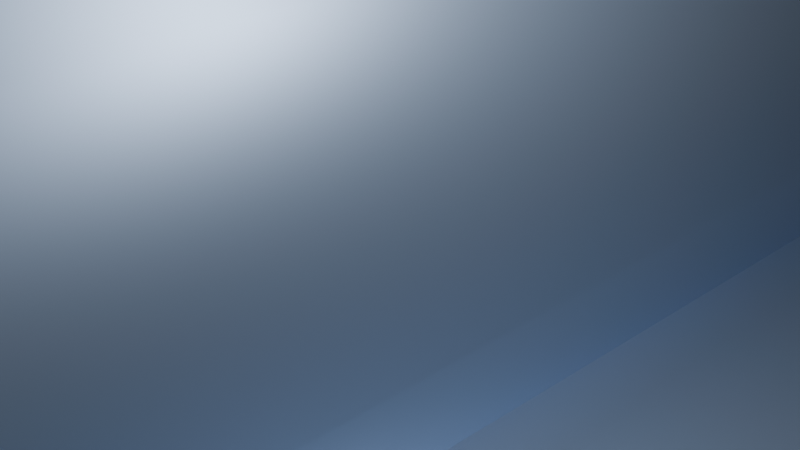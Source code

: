 # Source: mig21.blend  (saved by Blender 4.3.34; exported with 4.5.12 LTS)
import bpy
from mathutils import Matrix  # noqa: F401  (used for matrix-valued properties, if any)

bpy.ops.wm.read_factory_settings(use_empty=True)
scene = bpy.context.scene
scene.name = 'Scene'

# ---- collections
col_collection = bpy.data.collections.new('Collection'); scene.collection.children.link(col_collection)

# ---- materials (node trees are filled in below, after node groups)
mat_tan_004 = bpy.data.materials.new('tan.004')
mat_tan_004.use_transparent_shadow = False
mat_dark_gray_005 = bpy.data.materials.new('dark_gray.005')
mat_dark_gray_005.use_transparent_shadow = False
mat_black_005 = bpy.data.materials.new('black.005')
mat_black_005.use_transparent_shadow = False
mat_glass_005 = bpy.data.materials.new('glass.005')
mat_glass_005.use_transparent_shadow = False
mat_red_003 = bpy.data.materials.new('red.003')
mat_red_003.use_transparent_shadow = False

# ---- node groups
ng_auto_smooth = bpy.data.node_groups.new('Auto Smooth', 'GeometryNodeTree')
_s = ng_auto_smooth.interface.new_socket(name='Geometry', in_out='OUTPUT', socket_type='NodeSocketGeometry')
_s = ng_auto_smooth.interface.new_socket(name='Geometry', in_out='INPUT', socket_type='NodeSocketGeometry')
_s = ng_auto_smooth.interface.new_socket(name='Angle', in_out='INPUT', socket_type='NodeSocketFloat')
_s.subtype = 'ANGLE'
_s.min_value = 0.0
_s.max_value = 3.142
ng_auto_smooth.is_modifier = True
_N = ng_auto_smooth.nodes; _L = ng_auto_smooth.links
n0 = _N.new('NodeGroupOutput'); n0.name = 'Group Output'; n0.location = (480, -100)
n1 = _N.new('NodeGroupInput'); n1.name = 'Group Input'; n1.location = (-420, -300)
n2 = _N.new('NodeGroupInput'); n2.name = 'Group Input.001'; n2.location = (-60, -100)
n3 = _N.new('GeometryNodeSetShadeSmooth'); n3.name = 'Set Shade Smooth'; n3.location = (120, -100)
n3.domain = 'EDGE'
n4 = _N.new('GeometryNodeSetShadeSmooth'); n4.name = 'Set Shade Smooth.001'; n4.location = (300, -100)
n5 = _N.new('GeometryNodeInputMeshEdgeAngle'); n5.name = 'Edge Angle'; n5.location = (-420, -220)
n6 = _N.new('GeometryNodeInputEdgeSmooth'); n6.name = 'Is Edge Smooth'; n6.location = (-60, -160)
n7 = _N.new('GeometryNodeInputShadeSmooth'); n7.name = 'Is Face Smooth'; n7.location = (-240, -340)
n8 = _N.new('FunctionNodeBooleanMath'); n8.name = 'Boolean Math'; n8.location = (-60, -220)
n9 = _N.new('FunctionNodeCompare'); n9.name = 'Compare'; n9.location = (-240, -180)
n9.operation = 'LESS_EQUAL'
_L.new(n5.outputs[0], n9.inputs[0])
_L.new(n4.outputs[0], n0.inputs[0])
_L.new(n1.outputs[1], n9.inputs[1])
_L.new(n9.outputs[0], n8.inputs[0])
_L.new(n7.outputs[0], n8.inputs[1])
_L.new(n2.outputs[0], n3.inputs[0])
_L.new(n6.outputs[0], n3.inputs[1])
_L.new(n3.outputs[0], n4.inputs[0])
_L.new(n8.outputs[0], n3.inputs[2])
n0.is_active_output = True

# ---- material node trees
mat_tan_004.use_nodes = True; mat_tan_004.node_tree.nodes.clear()
_N = mat_tan_004.node_tree.nodes; _L = mat_tan_004.node_tree.links
n0 = _N.new('ShaderNodeBsdfPrincipled'); n0.name = 'Principled BSDF'; n0.location = (10, 300)
n0.distribution = 'GGX'
n0.subsurface_method = 'RANDOM_WALK_SKIN'
n0.inputs[0].default_value = (0.5659, 0.7207, 0.9857, 1.0)
n0.inputs[1].default_value = 0.8
n0.inputs[3].default_value = 1.45
n0.inputs[27].default_value = (0.0, 0.0, 0.0, 1.0)
n0.inputs[28].default_value = 1.0
n1 = _N.new('ShaderNodeOutputMaterial'); n1.name = 'Material Output'; n1.location = (300, 300)
_L.new(n0.outputs[0], n1.inputs[0])
n1.is_active_output = True
mat_dark_gray_005.use_nodes = True; mat_dark_gray_005.node_tree.nodes.clear()
_N = mat_dark_gray_005.node_tree.nodes; _L = mat_dark_gray_005.node_tree.links
n0 = _N.new('ShaderNodeBsdfPrincipled'); n0.name = 'Principled BSDF'; n0.location = (10, 300)
n0.distribution = 'GGX'
n0.subsurface_method = 'RANDOM_WALK_SKIN'
n0.inputs[0].default_value = (0.1237, 0.1237, 0.1237, 1.0)
n0.inputs[3].default_value = 1.45
n0.inputs[27].default_value = (0.0, 0.0, 0.0, 1.0)
n0.inputs[28].default_value = 1.0
n1 = _N.new('ShaderNodeOutputMaterial'); n1.name = 'Material Output'; n1.location = (300, 300)
_L.new(n0.outputs[0], n1.inputs[0])
n1.is_active_output = True
mat_black_005.use_nodes = True; mat_black_005.node_tree.nodes.clear()
_N = mat_black_005.node_tree.nodes; _L = mat_black_005.node_tree.links
n0 = _N.new('ShaderNodeBsdfPrincipled'); n0.name = 'Principled BSDF'; n0.location = (10, 300)
n0.distribution = 'GGX'
n0.subsurface_method = 'RANDOM_WALK_SKIN'
n0.inputs[0].default_value = (0.01002, 0.01002, 0.01002, 1.0)
n0.inputs[3].default_value = 1.45
n0.inputs[27].default_value = (0.0, 0.0, 0.0, 1.0)
n0.inputs[28].default_value = 1.0
n1 = _N.new('ShaderNodeOutputMaterial'); n1.name = 'Material Output'; n1.location = (300, 300)
_L.new(n0.outputs[0], n1.inputs[0])
n1.is_active_output = True
mat_glass_005.use_nodes = True; mat_glass_005.node_tree.nodes.clear()
_N = mat_glass_005.node_tree.nodes; _L = mat_glass_005.node_tree.links
n0 = _N.new('ShaderNodeBsdfPrincipled'); n0.name = 'Principled BSDF'; n0.location = (10, 300)
n0.distribution = 'GGX'
n0.subsurface_method = 'RANDOM_WALK_SKIN'
n0.inputs[0].default_value = (0.009595, 0.03104, 0.1149, 1.0)
n0.inputs[3].default_value = 1.45
n0.inputs[27].default_value = (0.0, 0.0, 0.0, 1.0)
n0.inputs[28].default_value = 1.0
n1 = _N.new('ShaderNodeOutputMaterial'); n1.name = 'Material Output'; n1.location = (300, 300)
_L.new(n0.outputs[0], n1.inputs[0])
n1.is_active_output = True
mat_red_003.use_nodes = True; mat_red_003.node_tree.nodes.clear()
_N = mat_red_003.node_tree.nodes; _L = mat_red_003.node_tree.links
n0 = _N.new('ShaderNodeBsdfPrincipled'); n0.name = 'Principled BSDF'; n0.location = (10, 300)
n0.distribution = 'GGX'
n0.subsurface_method = 'RANDOM_WALK_SKIN'
n0.inputs[0].default_value = (0.1329, 0.008604, 0.003396, 1.0)
n0.inputs[3].default_value = 1.45
n0.inputs[27].default_value = (0.0, 0.0, 0.0, 1.0)
n0.inputs[28].default_value = 1.0
n1 = _N.new('ShaderNodeOutputMaterial'); n1.name = 'Material Output'; n1.location = (300, 300)
_L.new(n0.outputs[0], n1.inputs[0])
n1.is_active_output = True

# ---- world
world_world = bpy.data.worlds.new('World'); scene.world = world_world
world_world.use_nodes = True; world_world.node_tree.nodes.clear()
_N = world_world.node_tree.nodes; _L = world_world.node_tree.links
n0 = _N.new('ShaderNodeOutputWorld'); n0.name = 'World Output'; n0.location = (300, 300)
n1 = _N.new('ShaderNodeBackground'); n1.name = 'Background'; n1.location = (10, 300)
n1.inputs[0].default_value = (0.05088, 0.05088, 0.05088, 1.0)
_L.new(n1.outputs[0], n0.inputs[0])
n0.is_active_output = True
world_world.color = (0.05088, 0.05088, 0.05088)
world_world.sun_shadow_jitter_overblur = 0.0

# ---- cameras
cam_camera = bpy.data.cameras.new('Camera')
cam_camera.clip_end = 100.0
cam_camera.ortho_scale = 7.314

# ---- lights
light_light = bpy.data.lights.new('Light', 'POINT')
light_light.energy = 1000.0
light_light.shadow_soft_size = 0.1

# ---- meshes
me_circle_007 = bpy.data.meshes.new('Circle.007')
me_circle_007.from_pydata([(-6.393e-05, -59.04, 0.1524), (1.565, -59.03, -0.2115), (3.398, -58.99, -1.716), (4.087, -58.94, -3.985), (3.398, -58.89, -6.254), (1.565, -58.85, -7.758), (-6.394e-05, -58.84, -8.122), (1.357, -59.02, -0.714), (1.975, -47.62, -8.569), (2.946, -58.99, -2.018), (4.29, -47.62, -6.607), (3.543, -58.94, -3.985), (2.946, -58.89, -5.952), (5.159, -47.62, -3.648), (1.357, -58.86, -7.256), (4.29, -47.62, -0.6894), (1.975, -47.62, 1.272), (-6.443e-05, -47.62, 1.747), (-6.394e-05, -58.86, -7.571), (1.121, -56.1, -1.268), (2.441, -56.1, -2.351), (2.937, -56.1, -3.985), (2.441, -56.1, -5.619), (1.121, -56.1, -6.702), (-6.406e-05, -56.1, -6.964), (3.074, -33.66, 1.459), (4.481, -33.59, 0.2979), (5.389, -33.59, -3.102), (4.481, -33.59, -6.502), (2.063, -33.59, -8.757), (3.413, -23.38, 1.932), (4.635, -23.38, 0.7384), (5.574, -23.38, -2.873), (4.635, -23.38, -6.483), (2.134, -23.38, -8.877), (2.811, -4.383, 3.416), (4.922, -4.383, 0.9686), (5.919, -4.383, -2.724), (4.922, -4.383, -6.416), (2.266, -4.383, -8.864), (2.203, 15.07, 3.765), (4.975, 15.07, 1.141), (5.982, 15.07, -2.613), (4.975, 15.07, -6.366), (2.29, 15.07, -8.854), (2.142, 32.38, 2.697), (4.652, 32.38, 0.3861), (5.595, 32.38, -3.1), (4.652, 32.38, -6.586), (2.142, 32.38, -8.897), (-6.792e-05, 32.38, -9.456), (2.084, 46.95, 1.609), (4.527, 46.95, -0.4011), (5.444, 46.95, -3.434), (4.527, 46.95, -6.466), (2.084, 46.95, -8.477), (-6.856e-05, 46.95, -8.963), (-6.92e-05, 61.52, 0.8071), (1.648, 61.52, 0.4152), (3.579, 61.52, -1.205), (4.304, 61.52, -3.645), (3.579, 61.52, -6.092), (1.648, 61.52, -7.712), (1.026, 61.81, 0.1946), (2.714, 61.81, -0.9289), (3.735, 61.81, -2.927), (3.497, 61.81, -5.169), (2.082, 61.81, -6.897), (0.4865, 61.81, -7.619), (-0.7245, 32.4, 6.758), (-1.565, -59.03, -0.2115), (-3.398, -58.99, -1.716), (-4.087, -58.94, -3.985), (-3.398, -58.89, -6.254), (-1.565, -58.85, -7.758), (-6.393e-05, -59.03, -0.3986), (-1.357, -59.02, -0.714), (-6.443e-05, -47.62, -9.043), (-1.975, -47.62, -8.569), (-2.946, -58.99, -2.018), (-4.29, -47.62, -6.607), (-3.543, -58.94, -3.985), (-2.946, -58.89, -5.952), (-5.159, -47.62, -3.648), (-1.357, -58.86, -7.256), (-4.29, -47.62, -0.6894), (-1.975, -47.62, 1.272), (-6.406e-05, -56.1, -1.006), (-1.121, -56.1, -1.268), (-2.441, -56.1, -2.351), (-2.937, -56.1, -3.985), (-2.441, -56.1, -5.619), (-1.121, -56.1, -6.702), (-6.368e-05, -64.32, -4.117), (-3.074, -33.66, 1.459), (-4.481, -33.59, 0.2979), (-5.389, -33.59, -3.102), (-4.481, -33.59, -6.502), (-2.063, -33.59, -8.757), (-6.504e-05, -33.59, -9.302), (-3.413, -23.38, 1.932), (-4.635, -23.38, 0.7384), (-5.575, -23.38, -2.873), (-4.635, -23.38, -6.483), (-2.134, -23.38, -8.877), (-6.549e-05, -23.38, -9.456), (-3.126, -14.68, 2.628), (-2.811, -4.383, 3.416), (-4.922, -4.383, 0.9686), (-5.919, -4.383, -2.724), (-4.922, -4.383, -6.416), (-2.266, -4.383, -8.864), (-6.632e-05, -4.383, -9.456), (-2.203, 15.07, 3.765), (-4.975, 15.07, 1.141), (-5.983, 15.07, -2.613), (-4.975, 15.07, -6.366), (-2.29, 15.07, -8.854), (-6.717e-05, 15.07, -9.456), (-2.142, 32.38, 2.697), (-4.653, 32.38, 0.3861), (-5.595, 32.38, -3.1), (-4.653, 32.38, -6.586), (-2.142, 32.38, -8.897), (-2.084, 46.95, 1.609), (-4.527, 46.95, -0.4011), (-5.444, 46.95, -3.434), (-4.527, 46.95, -6.466), (-2.084, 46.95, -8.477), (-1.648, 61.52, 0.4152), (-3.579, 61.52, -1.205), (-4.304, 61.52, -3.645), (-3.579, 61.52, -6.092), (-1.648, 61.52, -7.712), (-6.92e-05, 61.52, -8.104), (-6.921e-05, 61.71, 0.557), (-1.026, 61.81, 0.1946), (-2.714, 61.81, -0.9289), (-3.735, 61.81, -2.927), (-3.498, 61.81, -5.169), (-2.082, 61.81, -6.897), (0.0009854, 32.39, 7.102), (1.026, 59.73, 0.1946), (2.714, 59.73, -0.9288), (3.735, 59.73, -2.927), (3.497, 59.73, -5.168), (2.082, 59.73, -6.897), (0.4865, 59.73, -7.619), (-6.938e-05, 60.4, 0.4384), (-1.026, 59.73, 0.1946), (-2.714, 59.73, -0.9288), (-3.735, 59.73, -2.927), (-3.498, 59.73, -5.168), (-2.082, 59.73, -6.897), (0.6859, 62.82, -1.011), (1.842, 62.82, -1.785), (2.544, 62.82, -3.155), (2.382, 62.82, -4.688), (1.405, 62.82, -5.878), (-0.3254, 62.82, -6.371), (-6.91e-05, 62.82, -0.7462), (-0.686, 62.82, -1.011), (-1.842, 62.82, -1.785), (-2.544, 62.82, -3.155), (-2.382, 62.82, -4.688), (-1.405, 62.82, -5.878), (2.848, 62.82, -3.098), (2.069, 62.82, -1.574), (0.371, 62.82, -6.677), (1.588, 62.82, -6.126), (0.7822, 62.82, -0.7176), (2.667, 62.82, -4.808), (-0.7823, 62.82, -0.7176), (-6.922e-05, 61.82, -0.2195), (-2.848, 62.82, -3.098), (-2.07, 62.82, -1.574), (-1.588, 62.82, -6.126), (-2.667, 62.82, -4.808), (0.6859, 60.19, -1.011), (1.842, 60.19, -1.785), (2.544, 60.19, -3.155), (2.382, 60.19, -4.688), (1.405, 60.19, -5.878), (-0.3254, 60.19, -6.371), (-6.925e-05, 61.03, -0.8479), (-0.686, 60.19, -1.011), (-1.842, 60.19, -1.785), (-2.544, 60.19, -3.155), (-2.382, 60.19, -4.688), (-1.405, 60.19, -5.878), (-6.54e-05, -34.06, 6.78), (1.151, -33.98, 6.589), (2.213, -33.78, 5.958), (2.808, -33.45, 4.616), (3.091, -33.14, 2.346), (3.37, -32.04, 1.552), (3.53, -28.51, 1.806), (-6.586e-05, -23.41, 7.658), (1.165, -23.41, 7.34), (2.236, -23.41, 6.582), (2.977, -23.41, 5.206), (3.312, -23.41, 2.742), (-6.598e-05, -13.68, 7.314), (1.213, -13.72, 7.022), (2.191, -13.79, 6.314), (2.867, -13.91, 5.19), (3.126, -14.68, 2.628), (-6.476e-05, -41.49, 2.38), (0.7736, -41.39, 2.129), (-0.7737, -41.39, 2.129), (1.831, -37.63, 2.44), (1.919, -37.63, 2.046), (1.039, -37.63, 4.362), (-2.212, -41.23, 1.665), (-5.264, -41.24, -3.4), (-6.471e-05, -41.24, -9.161), (-4.377, -41.24, -6.56), (0.0001328, -4.211, 6.343), (2.526, -4.209, 4.839), (1.062, -4.211, 6.114), (-6.536e-05, -34.9, 6.439), (0.8089, -34.86, 6.26), (1.479, -34.77, 5.867), (1.922, -34.69, 5.48), (2.601, -34.43, 4.311), (2.872, -34.21, 2.682), (3.362, -32.04, 2.415), (3.525, -28.51, 2.589), (-7.866e-05, -20.13, 7.55), (1.363, -20.21, 7.253), (2.412, -20.33, 6.469), (3.218, -20.57, 5.176), (-7.028e-05, -32.04, 7.171), (1.179, -32.04, 6.878), (2.254, -32.04, 6.194), (2.923, -32.04, 4.937), (-6.803e-05, -28.51, 7.608), (1.222, -28.51, 7.287), (2.328, -28.51, 6.54), (3.016, -28.51, 5.226), (0.6468, -40.57, 2.66), (0.9033, -39.87, 2.754), (-0.0001257, -40.39, 2.907), (0.5106, -40.37, 2.901), (-6.537e-05, -34.6, 6.613), (0.8407, -34.55, 6.423), (1.398, -37.63, 4.086), (-8.699e-05, -40.67, 2.75), (2.131, -34.31, 5.444), (1.664, -34.43, 5.94), (2.657, -34.08, 4.383), (2.976, -33.81, 2.354), (1.179, -37.63, 4.283), (1.973, -4.21, 5.613), (4.377, -41.24, -6.56), (1.93, 15.06, 4.557), (1.496, 15.06, 5.244), (0.7983, 15.06, 5.66), (0.7446, 32.4, 6.758), (1.366, 32.39, 2.943), (-1.151, -33.98, 6.589), (-2.214, -33.78, 5.958), (-2.808, -33.45, 4.616), (-3.091, -33.14, 2.346), (-3.37, -32.04, 1.552), (-3.53, -28.51, 1.806), (-1.165, -23.41, 7.34), (-2.237, -23.41, 6.582), (-2.977, -23.41, 5.206), (-3.312, -23.41, 2.742), (-1.213, -13.72, 7.022), (-2.191, -13.79, 6.314), (-2.867, -13.91, 5.19), (4.377, -41.24, -0.2402), (-1.919, -37.63, 2.046), (-1.039, -37.63, 4.362), (-2.015, -41.24, -8.654), (-4.377, -41.24, -0.2402), (2.212, -41.23, 1.665), (5.264, -41.24, -3.4), (-2.526, -4.209, 4.839), (-1.062, -4.211, 6.114), (-0.809, -34.86, 6.26), (-1.473, -34.77, 5.872), (-1.922, -34.69, 5.48), (-2.601, -34.43, 4.311), (-2.872, -34.21, 2.682), (-3.362, -32.04, 2.415), (-3.525, -28.51, 2.589), (-1.363, -20.21, 7.253), (-2.412, -20.33, 6.469), (-3.218, -20.57, 5.176), (2.015, -41.24, -8.654), (-1.179, -32.04, 6.878), (-2.254, -32.04, 6.194), (-2.923, -32.04, 4.937), (-1.223, -28.51, 7.287), (-2.328, -28.51, 6.54), (-3.017, -28.51, 5.226), (-0.6469, -40.57, 2.66), (-0.9033, -39.87, 2.754), (-0.5107, -40.37, 2.901), (-0.8408, -34.55, 6.423), (-9.533e-05, -37.63, 4.685), (-1.39, -37.63, 4.085), (-2.131, -34.31, 5.444), (-1.664, -34.43, 5.94), (-2.658, -34.08, 4.383), (-2.976, -33.81, 2.354), (-1.179, -37.63, 4.283), (-1.973, -4.21, 5.613), (0.001656, 15.06, 5.843), (-1.93, 15.06, 4.557), (-1.496, 15.06, 5.244), (-0.7985, 15.06, 5.66), (-1.366, 32.39, 2.943), (0.6243, 50.76, 15.34), (-0.6237, 50.76, 15.35), (-0.001798, 59.36, 1.077), (-0.001797, 73.67, 18.96), (-0.001796, 50.28, 15.34), (0.7535, 59.66, 15.34), (1.166, 46.98, 1.887), (-0.7565, 59.67, 15.34), (-1.168, 46.98, 1.887), (0.5668, 59.64, 19.58), (-0.5704, 59.64, 19.58), (-0.001796, 59.32, 19.58), (0.5864, 63.58, 19.58), (-0.59, 63.58, 19.58), (-0.6247, 75.54, 19.58), (0.6211, 75.54, 19.58), (-0.4617, 73.22, 20.17), (-0.001797, 76.08, 19.58), (0.4581, 73.22, 20.17), (-0.001797, 73.61, 20.17), (-0.2436, 70.11, 20.54), (-0.001797, 63.77, 20.54), (0.24, 70.11, 20.54), (-0.2436, 63.91, 20.54), (0.24, 63.91, 20.54), (-0.3571, 65.58, 20.54), (0.3535, 65.58, 20.54), (-0.001797, 70.32, 20.54), (1.69, -37.63, 3.383), (-1.832, -37.63, 2.44), (-1.69, -37.63, 3.383), (1.293, -56.1, -7.109), (3.381, -56.1, -3.985), (-6.408e-05, -56.1, -7.41), (2.811, -56.1, -5.863), (1.293, -56.1, -0.8607), (2.811, -56.1, -2.106), (-1.293, -56.1, -7.109), (-3.381, -56.1, -3.985), (-2.811, -56.1, -5.863), (-1.293, -56.1, -0.8607), (-6.408e-05, -56.1, -0.5595), (-2.811, -56.1, -2.106), (-1.239, -60.96, -3.334), (-6.378e-05, -60.96, -5.48), (-1.431, -60.96, -4.05), (1.239, -60.96, -3.334), (-1.239, -60.96, -4.765), (1.43, -60.96, -4.05), (1.239, -60.96, -4.765), (-0.7153, -60.96, -2.811), (0.7152, -60.96, -2.811), (-0.7153, -60.96, -5.288), (-6.403e-05, -60.96, -2.619), (0.7152, -60.96, -5.288), (18.43, 59.57, -3.312), (18.43, 71.63, -3.309), (18.43, 58.95, -2.869), (18.43, 72.33, -2.869), (18.43, 62.63, -3.439), (18.43, 59.57, -2.427), (18.43, 71.63, -2.43), (18.43, 62.63, -2.3), (17.7, 59.57, -3.312), (17.7, 71.63, -3.309), (17.7, 58.95, -2.869), (17.7, 72.33, -2.869), (17.7, 62.63, -3.439), (17.7, 59.57, -2.427), (17.7, 71.63, -2.43), (17.7, 62.63, -2.3), (17.7, 62.78, -3.265), (17.7, 71.59, -2.869), (17.7, 62.38, -2.869), (17.7, 67.01, -3.322), (17.7, 62.78, -2.473), (17.7, 67.01, -2.416), (4.067, 40.45, -3.526), (4.067, 61.55, -2.869), (4.067, 39.27, -2.869), (4.067, 50.2, -3.688), (4.067, 40.45, -2.213), (4.067, 50.2, -2.051), (-18.41, 59.57, -3.312), (-18.41, 71.63, -3.309), (-18.41, 58.95, -2.869), (-18.41, 72.33, -2.869), (-18.41, 62.63, -3.439), (-18.41, 59.57, -2.427), (-18.41, 71.63, -2.43), (-18.41, 62.63, -2.3), (-17.68, 59.57, -3.312), (-17.68, 71.63, -3.309), (-17.68, 58.95, -2.869), (-17.68, 72.33, -2.869), (-17.68, 62.63, -3.439), (-17.68, 59.57, -2.427), (-17.68, 71.63, -2.43), (-17.68, 62.63, -2.3), (-17.68, 62.78, -3.265), (-17.68, 71.59, -2.869), (-17.68, 62.38, -2.869), (-17.68, 67.01, -3.322), (-17.68, 62.78, -2.473), (-17.68, 67.01, -2.416), (-4.048, 40.45, -3.526), (-4.048, 61.55, -2.869), (-4.048, 39.27, -2.869), (-4.048, 50.2, -3.688), (-4.048, 40.45, -2.213), (-4.048, 50.2, -2.051), (0.2144, -26.41, -6.219), (0.2144, -9.165, -3.978), (0.2144, 30.65, -5.462), (0.2144, -26.39, -4.198), (0.2144, -9.188, -6.578), (0.2144, -29.9, -5.194), (35.0, 24.66, -6.175), (35.01, 30.65, -5.901), (35.01, 24.32, -5.882), (35.0, 26.37, -6.263), (35.01, 24.67, -5.592), (35.01, 26.38, -5.514), (35.8, 26.02, -6.102), (35.99, 30.57, -5.906), (35.99, 25.94, -5.893), (35.85, 27.61, -6.166), (35.81, 26.02, -5.683), (35.86, 27.62, -5.626), (0.2144, 9.329, -6.06), (35.89, 29.09, -6.036), (0.2144, 9.326, -4.102), (35.01, 28.52, -5.642), (35.89, 29.09, -5.742), (35.0, 28.51, -6.082), (0.2456, -26.41, -6.219), (0.2456, -9.165, -3.978), (0.2456, 30.65, -5.462), (0.2456, -26.39, -4.198), (0.2456, -9.188, -6.578), (0.2456, -29.9, -5.194), (-34.54, 24.66, -6.175), (-34.55, 30.65, -5.901), (-34.55, 24.32, -5.882), (-34.54, 26.37, -6.263), (-34.55, 24.67, -5.592), (-34.55, 26.38, -5.514), (-35.34, 26.02, -6.102), (-35.53, 30.57, -5.906), (-35.53, 25.94, -5.893), (-35.39, 27.61, -6.166), (-35.35, 26.02, -5.683), (-35.4, 27.62, -5.626), (0.2456, 9.329, -6.06), (-35.43, 29.09, -6.036), (0.2456, 9.326, -4.102), (-34.55, 28.52, -5.642), (-35.43, 29.09, -5.742), (-34.54, 28.51, -6.082), (27.61, 14.35, -5.713), (27.46, 25.09, -5.82), (27.11, 13.71, -5.702), (27.11, 25.82, -5.823), (27.76, 17.52, -5.747), (26.61, 14.35, -5.703), (26.76, 25.09, -5.812), (26.46, 17.52, -5.733), (27.42, 10.93, -8.477), (27.26, 21.66, -8.475), (27.06, 10.28, -8.286), (27.06, 22.39, -8.286), (27.52, 14.09, -8.478), (26.7, 10.93, -8.466), (26.81, 21.66, -8.468), (26.6, 14.09, -8.464), (20.57, 7.4, -5.542), (20.4, 18.14, -5.648), (20.01, 6.757, -5.53), (20.01, 18.86, -5.652), (20.73, 10.57, -5.575), (19.45, 7.4, -5.532), (19.62, 18.14, -5.641), (19.29, 10.57, -5.562), (20.36, 3.973, -8.412), (20.24, 14.71, -8.41), (19.96, 3.329, -8.221), (19.96, 15.44, -8.221), (20.48, 7.139, -8.413), (19.56, 3.973, -8.401), (19.69, 14.71, -8.403), (19.45, 7.139, -8.4), (-27.61, 14.35, -5.713), (-27.46, 25.09, -5.82), (-27.11, 13.71, -5.702), (-27.11, 25.82, -5.823), (-27.76, 17.52, -5.747), (-26.61, 14.35, -5.703), (-26.76, 25.09, -5.812), (-26.46, 17.52, -5.733), (-27.42, 10.93, -8.477), (-27.26, 21.66, -8.475), (-27.06, 10.28, -8.286), (-27.06, 22.39, -8.286), (-27.52, 14.09, -8.478), (-26.7, 10.93, -8.466), (-26.81, 21.66, -8.468), (-26.6, 14.09, -8.464), (-20.57, 7.4, -5.542), (-20.4, 18.14, -5.648), (-20.01, 6.757, -5.53), (-20.01, 18.86, -5.652), (-20.73, 10.57, -5.575), (-19.45, 7.4, -5.532), (-19.62, 18.14, -5.641), (-19.29, 10.57, -5.562), (-20.36, 3.973, -8.412), (-20.24, 14.71, -8.41), (-19.96, 3.329, -8.221), (-19.96, 15.44, -8.221), (-20.48, 7.139, -8.413), (-19.56, 3.973, -8.401), (-19.69, 14.71, -8.403), (-19.45, 7.139, -8.4)], [], [(3, 2, 9, 11), (4, 3, 11, 12), (5, 4, 12, 14), (1, 0, 75, 7), (6, 5, 14, 18), (2, 1, 7, 9), (3, 4, 10, 13), (2, 3, 13, 15), (1, 2, 15, 16), (5, 6, 77, 8), (0, 1, 16, 17), (4, 5, 8, 10), (350, 348, 21, 22), (347, 350, 22, 23), (351, 357, 87, 19), (349, 347, 23, 24), (352, 351, 19, 20), (348, 352, 20, 21), (23, 22, 365, 370), (19, 87, 369, 367), (24, 23, 370, 360), (20, 19, 367, 362), (21, 20, 362, 364), (22, 21, 364, 365), (279, 254, 28, 27), (273, 279, 27, 26), (278, 25, 211), (292, 215, 99, 29), (254, 292, 29, 28), (27, 28, 33, 32), (195, 25, 26), (28, 29, 34, 33), (29, 99, 105, 34), (26, 27, 32, 31), (34, 105, 112, 39), (30, 31, 36, 35, 206), (31, 32, 37, 36), (32, 33, 38, 37), (33, 34, 39, 38), (80, 216, 276, 78), (36, 37, 42, 41), (37, 38, 43, 42), (38, 39, 44, 43), (39, 112, 118, 44), (35, 36, 41, 40), (42, 43, 48, 47), (43, 44, 49, 48), (45, 259, 40), (44, 118, 50, 49), (40, 41, 46, 45), (41, 42, 47, 46), (48, 49, 55, 54), (58, 57, 318), (49, 50, 56, 55), (45, 46, 52, 51), (46, 47, 53, 52), (47, 48, 54, 53), (259, 45, 51, 322), (55, 56, 134, 62), (51, 52, 59, 58), (52, 53, 60, 59), (53, 54, 61, 60), (54, 55, 62, 61), (59, 60, 65, 64), (60, 61, 66, 65), (61, 62, 67, 66), (57, 58, 63, 135), (62, 134, 68, 67), (58, 59, 64, 63), (72, 81, 79, 71), (73, 82, 81, 72), (74, 84, 82, 73), (70, 76, 75, 0), (6, 18, 84, 74), (71, 79, 76, 70), (72, 83, 80, 73), (71, 85, 83, 72), (70, 86, 85, 71), (74, 78, 77, 6), (0, 17, 86, 70), (73, 80, 78, 74), (355, 91, 90, 354), (353, 92, 91, 355), (356, 88, 87, 357), (349, 24, 92, 353), (358, 89, 88, 356), (354, 90, 89, 358), (92, 368, 363, 91), (88, 366, 369, 87), (24, 360, 368, 92), (89, 359, 366, 88), (90, 361, 359, 89), (91, 363, 361, 90), (214, 96, 97, 216), (277, 95, 96, 214), (213, 274, 94), (276, 98, 99, 215), (216, 97, 98, 276), (94, 95, 277, 213), (96, 102, 103, 97), (265, 101, 95), (97, 103, 104, 98), (98, 104, 105, 99), (95, 101, 102, 96), (104, 111, 112, 105), (100, 106, 107, 108, 101), (101, 108, 109, 102), (102, 109, 110, 103), (103, 110, 111, 104), (78, 276, 215, 77), (108, 114, 115, 109), (109, 115, 116, 110), (110, 116, 117, 111), (111, 117, 118, 112), (107, 113, 114, 108), (115, 121, 122, 116), (116, 122, 123, 117), (315, 119, 113), (117, 123, 50, 118), (113, 119, 120, 114), (114, 120, 121, 115), (122, 127, 128, 123), (129, 318, 57), (123, 128, 56, 50), (119, 124, 125, 120), (120, 125, 126, 121), (121, 126, 127, 122), (124, 119, 315, 324), (128, 133, 134, 56), (124, 129, 130, 125), (125, 130, 131, 126), (126, 131, 132, 127), (127, 132, 133, 128), (130, 137, 138, 131), (131, 138, 139, 132), (132, 139, 140, 133), (57, 135, 136, 129), (133, 140, 68, 134), (129, 136, 137, 130), (138, 137, 150, 151), (151, 150, 175, 174), (67, 68, 147, 146), (135, 63, 142, 148), (63, 64, 143, 142), (137, 136, 149, 150), (66, 67, 146, 145), (140, 139, 152, 153), (68, 140, 153, 147), (64, 65, 144, 143), (136, 135, 148, 149), (65, 66, 145, 144), (139, 138, 151, 152), (163, 162, 186, 187), (145, 146, 169, 171), (148, 142, 170, 173), (143, 144, 166, 167), (150, 149, 172, 175), (144, 145, 171, 166), (147, 153, 176, 168), (146, 147, 168, 169), (153, 152, 177, 176), (149, 148, 173, 172), (142, 143, 167, 170), (152, 151, 174, 177), (156, 155, 167, 166), (159, 158, 169, 168), (155, 154, 170, 167), (158, 157, 171, 169), (157, 156, 166, 171), (160, 161, 172, 173), (162, 163, 174, 175), (161, 162, 175, 172), (164, 165, 176, 177), (163, 164, 177, 174), (154, 160, 173, 170), (165, 159, 168, 176), (179, 180, 181, 182, 183, 189, 188, 187, 186, 185, 184, 178), (157, 158, 182, 181), (160, 154, 178, 184), (155, 156, 180, 179), (162, 161, 185, 186), (156, 157, 181, 180), (159, 165, 189, 183), (158, 159, 183, 182), (165, 164, 188, 189), (161, 160, 184, 185), (154, 155, 179, 178), (164, 163, 187, 188), (231, 205, 204, 230), (30, 206, 205, 231), (229, 203, 202, 228), (230, 204, 203, 229), (211, 240, 208), (247, 207, 208, 240), (95, 264, 265), (265, 100, 101), (251, 211, 25), (17, 16, 278, 208, 207), (16, 15, 273, 278), (8, 77, 215, 292), (10, 8, 292, 254), (191, 190, 244, 245), (191, 245, 249), (192, 191, 249, 248), (193, 192, 248, 250), (193, 250, 251), (194, 193, 251, 25), (226, 194, 25, 195), (227, 226, 195, 196), (197, 198, 229, 228), (198, 199, 230, 229), (199, 200, 231, 230), (201, 231, 200), (201, 227, 196, 30), (194, 226, 235, 193), (191, 233, 232, 190), (192, 234, 233, 191), (193, 235, 234, 192), (235, 239, 238, 234), (226, 227, 239, 235), (233, 237, 236, 232), (234, 238, 237, 233), (237, 198, 197, 236), (238, 199, 198, 237), (239, 200, 199, 238), (227, 201, 200, 239), (220, 221, 245, 244), (221, 222, 249, 245), (222, 212, 252, 249), (212, 243, 240, 252), (243, 242, 247, 240), (223, 248, 249), (223, 224, 250, 248), (224, 225, 251, 250), (225, 210, 211, 251), (246, 223, 249, 252), (210, 241, 240, 211), (241, 246, 252, 240), (95, 94, 264), (31, 30, 196), (26, 31, 196), (196, 195, 26), (203, 219, 217, 202), (206, 35, 218, 205), (205, 218, 253, 204), (204, 253, 219, 203), (218, 35, 40, 255), (217, 219, 257, 311), (253, 218, 255, 256), (219, 253, 256, 257), (257, 256, 258), (311, 257, 258, 141), (255, 40, 259), (256, 255, 259, 258), (291, 290, 271, 272), (100, 291, 272, 106), (289, 228, 202, 270), (290, 289, 270, 271), (274, 209, 299), (247, 299, 209, 207), (308, 94, 274), (83, 214, 216, 80), (85, 277, 214, 83), (17, 207, 209, 213, 86), (86, 213, 277, 85), (260, 302, 244, 190), (282, 283, 275), (260, 306, 302), (261, 305, 306, 260), (262, 307, 305, 261), (262, 308, 307), (263, 94, 308, 262), (287, 264, 94, 263), (288, 265, 264, 287), (197, 228, 289, 266), (266, 289, 290, 267), (267, 290, 291, 268), (291, 269, 268), (269, 100, 265, 288), (263, 262, 295, 287), (260, 190, 232, 293), (261, 260, 293, 294), (262, 261, 294, 295), (295, 294, 297, 298), (287, 295, 298, 288), (293, 232, 236, 296), (294, 293, 296, 297), (296, 236, 197, 266), (297, 296, 266, 267), (298, 297, 267, 268), (288, 298, 268, 269), (220, 244, 302, 282), (242, 303, 275, 301), (282, 302, 306, 283), (283, 306, 309, 275), (275, 309, 299, 301), (301, 299, 247, 242), (278, 211, 208), (209, 274, 213), (284, 305, 307, 285), (285, 307, 308, 286), (304, 309, 306, 284), (300, 299, 309, 304), (270, 202, 217, 281), (106, 272, 280, 107), (272, 271, 310, 280), (271, 270, 281, 310), (280, 312, 113, 107), (217, 311, 314, 281), (310, 313, 312, 280), (281, 314, 313, 310), (314, 69, 313), (311, 141, 69, 314), (312, 315, 113), (313, 69, 315, 312), (323, 318, 324, 315), (320, 316, 325, 327), (319, 321, 318), (315, 317, 323), (259, 321, 316), (318, 323, 319), (323, 326, 329), (331, 333, 335, 334), (328, 319, 331), (328, 331, 334), (319, 329, 330), (321, 325, 316), (319, 328, 321), (342, 338, 343, 336, 341, 339, 337, 340), (328, 334, 338, 342), (333, 330, 332, 335), (319, 330, 333), (335, 332, 336, 343), (325, 328, 342, 340), (332, 329, 341, 336), (320, 327, 326, 317), (323, 317, 326), (319, 323, 329), (330, 329, 332), (321, 328, 325), (334, 335, 343, 338), (329, 326, 339, 341), (326, 327, 337, 339), (319, 333, 331), (327, 325, 340, 337), (15, 13, 279, 273), (13, 10, 254, 279), (25, 278, 273, 26), (212, 222, 221), (212, 303, 242, 243), (275, 303, 220, 282), (220, 303, 212, 221), (241, 210, 344), (224, 223, 246, 344), (344, 210, 225, 224), (344, 246, 241), (291, 100, 269), (201, 30, 231), (284, 306, 305), (286, 308, 274, 345), (345, 274, 299, 300), (300, 346, 345), (285, 346, 304, 284), (346, 285, 286, 345), (346, 300, 304), (258, 259, 316), (315, 69, 317), (316, 320, 141, 258), (317, 69, 141, 320), (322, 51, 58, 318), (124, 324, 318, 129), (321, 259, 322, 318), (81, 354, 358, 79), (79, 358, 356, 76), (18, 349, 353, 84), (76, 356, 357, 75), (84, 353, 355, 82), (82, 355, 354, 81), (11, 9, 352, 348), (9, 7, 351, 352), (18, 14, 347, 349), (7, 75, 357, 351), (14, 12, 350, 347), (12, 11, 348, 350), (369, 366, 93), (366, 359, 93), (361, 363, 93), (367, 369, 93), (362, 367, 93), (365, 364, 93), (363, 368, 93), (368, 360, 93), (359, 361, 93), (370, 365, 93), (360, 370, 93), (364, 362, 93), (372, 374, 373, 371, 375), (377, 378, 376, 373, 374), (386, 385, 388, 392), (382, 380, 388), (378, 377, 385, 386), (373, 376, 384, 381), (372, 375, 383, 380), (375, 371, 379, 383), (377, 374, 382, 385), (376, 378, 386, 384), (371, 373, 381, 379), (374, 372, 380, 382), (388, 390, 396, 394), (389, 391, 397, 395), (381, 384, 391, 389), (380, 383, 390, 388), (383, 379, 387, 390), (385, 382, 388), (384, 386, 392, 391), (379, 381, 389, 387), (394, 396, 393, 395), (394, 395, 397, 398), (390, 387, 393, 396), (391, 392, 398, 397), (387, 389, 395, 393), (392, 388, 394, 398), (400, 402, 401, 399, 403), (405, 406, 404, 401, 402), (414, 413, 416, 420), (410, 408, 416), (406, 405, 413, 414), (401, 404, 412, 409), (400, 403, 411, 408), (403, 399, 407, 411), (405, 402, 410, 413), (404, 406, 414, 412), (399, 401, 409, 407), (402, 400, 408, 410), (416, 418, 424, 422), (417, 419, 425, 423), (409, 412, 419, 417), (408, 411, 418, 416), (411, 407, 415, 418), (413, 410, 416), (412, 414, 420, 419), (407, 409, 417, 415), (422, 424, 421, 423), (422, 423, 425, 426), (418, 415, 421, 424), (419, 420, 426, 425), (415, 417, 423, 421), (420, 416, 422, 426), (430, 437, 438, 428), (433, 439, 441, 435), (427, 433, 435, 432), (447, 448, 434, 429), (432, 435, 437, 430), (445, 450, 436, 431), (431, 436, 433, 427), (442, 441, 439), (441, 444, 443), (448, 449, 440, 434), (435, 441, 443, 437), (450, 446, 442, 436), (436, 442, 439, 433), (437, 443, 444, 438), (440, 441, 442, 446), (444, 441, 440, 449), (429, 434, 450, 445), (434, 440, 446, 450), (438, 444, 449, 448), (428, 438, 448, 447), (454, 452, 462, 461), (457, 459, 465, 463), (451, 456, 459, 457), (471, 453, 458, 472), (456, 454, 461, 459), (469, 455, 460, 474), (455, 451, 457, 460), (466, 463, 465), (465, 467, 468), (472, 458, 464, 473), (459, 461, 467, 465), (474, 460, 466, 470), (460, 457, 463, 466), (461, 462, 468, 467), (464, 470, 466, 465), (468, 473, 464, 465), (453, 469, 474, 458), (458, 474, 470, 464), (462, 472, 473, 468), (452, 471, 472, 462), (484, 487, 483, 485, 486), (489, 486, 485, 488, 490), (482, 481, 489, 490), (477, 480, 488, 485), (476, 479, 487, 484), (479, 475, 483, 487), (481, 478, 486, 489), (480, 482, 490, 488), (475, 477, 485, 483), (478, 476, 484, 486), (500, 503, 499, 501, 502), (505, 502, 501, 504, 506), (498, 497, 505, 506), (493, 496, 504, 501), (492, 495, 503, 500), (495, 491, 499, 503), (497, 494, 502, 505), (496, 498, 506, 504), (491, 493, 501, 499), (494, 492, 500, 502), (516, 518, 517, 515, 519), (521, 522, 520, 517, 518), (514, 522, 521, 513), (509, 517, 520, 512), (508, 516, 519, 511), (511, 519, 515, 507), (513, 521, 518, 510), (512, 520, 522, 514), (507, 515, 517, 509), (510, 518, 516, 508), (532, 534, 533, 531, 535), (537, 538, 536, 533, 534), (530, 538, 537, 529), (525, 533, 536, 528), (524, 532, 535, 527), (527, 535, 531, 523), (529, 537, 534, 526), (528, 536, 538, 530), (523, 531, 533, 525), (526, 534, 532, 524)])
me_circle_007.polygons.foreach_set('use_smooth', [1, 1, 1, 1, 1, 1, 1, 1, 1, 1, 1, 1, 1, 1, 1, 1, 1, 1, 1, 1, 1, 1, 1, 1, 1, 1, 1, 1, 1, 1, 1, 1, 1, 1, 1, 1, 1, 1, 1, 1, 1, 1, 1, 1, 1, 1, 1, 1, 1, 1, 1, 1, 1, 1, 1, 1, 1, 1, 1, 1, 1, 1, 1, 1, 1, 1, 1, 1, 1, 1, 1, 1, 1, 1, 1, 1, 1, 1, 1, 1, 1, 1, 1, 1, 1, 1, 1, 1, 1, 1, 1, 1, 1, 1, 1, 1, 1, 1, 1, 1, 1, 1, 1, 1, 1, 1, 1, 1, 1, 1, 1, 1, 1, 1, 1, 1, 1, 1, 1, 1, 1, 1, 1, 1, 1, 1, 1, 1, 1, 1, 1, 1, 1, 1, 1, 1, 1, 1, 1, 1, 1, 1, 1, 1, 1, 1, 1, 1, 1, 1, 1, 1, 1, 1, 1, 1, 1, 1, 1, 1, 1, 1, 1, 1, 1, 1, 1, 1, 1, 1, 1, 1, 1, 1, 1, 1, 1, 1, 1, 1, 1, 1, 1, 1, 1, 1, 1, 1, 1, 1, 1, 1, 1, 1, 1, 1, 1, 1, 1, 1, 1, 1, 1, 1, 1, 1, 1, 1, 1, 1, 1, 1, 1, 1, 1, 1, 1, 1, 1, 1, 1, 1, 1, 1, 1, 1, 1, 1, 1, 1, 1, 1, 1, 1, 1, 1, 1, 1, 1, 1, 1, 1, 1, 1, 1, 1, 1, 1, 1, 1, 1, 1, 1, 1, 1, 1, 1, 1, 1, 1, 1, 1, 1, 1, 1, 1, 1, 1, 1, 1, 1, 1, 1, 1, 1, 1, 1, 1, 1, 1, 1, 1, 1, 1, 1, 1, 1, 1, 1, 1, 1, 1, 1, 1, 1, 1, 1, 1, 1, 1, 1, 1, 1, 1, 1, 1, 1, 1, 1, 1, 1, 1, 1, 1, 1, 1, 1, 1, 1, 1, 1, 1, 1, 1, 1, 1, 1, 1, 1, 1, 1, 1, 1, 1, 1, 1, 1, 1, 1, 1, 1, 1, 1, 1, 1, 1, 1, 1, 1, 1, 1, 1, 1, 1, 1, 1, 1, 1, 1, 1, 1, 1, 1, 1, 1, 1, 1, 1, 1, 1, 1, 1, 1, 1, 1, 1, 1, 1, 1, 1, 1, 1, 1, 1, 1, 1, 1, 1, 1, 1, 1, 1, 1, 1, 1, 1, 1, 1, 1, 1, 1, 1, 1, 1, 1, 1, 1, 1, 1, 1, 1, 1, 1, 1, 1, 1, 1, 1, 1, 1, 1, 1, 1, 1, 1, 1, 1, 1, 1, 1, 1, 1, 1, 1, 1, 1, 1, 1, 1, 1, 1, 1, 1, 1, 1, 1, 1, 1, 0, 0, 0, 0, 0, 0, 0, 0, 0, 0, 0, 0, 0, 0, 0, 0, 0, 0, 0, 0, 0, 0, 0, 0, 0, 0, 0, 0, 0, 0, 0, 0, 0, 0, 0, 0, 0, 0, 0, 0, 0, 0, 0, 0, 0, 0, 0, 0, 0, 0, 0, 0, 0, 0, 0, 0, 0, 0, 0, 0, 0, 0, 0, 0, 0, 0, 0, 0, 0, 0, 0, 0, 0, 0, 0, 0, 0, 0, 0, 0])
me_circle_007.polygons.foreach_set('material_index', [0, 0, 0, 0, 0, 0, 0, 0, 0, 0, 0, 0, 2, 2, 2, 2, 2, 2, 4, 4, 4, 4, 4, 4, 0, 0, 0, 0, 0, 0, 0, 0, 0, 0, 0, 0, 0, 0, 0, 0, 0, 0, 0, 0, 0, 0, 0, 0, 0, 0, 0, 0, 0, 0, 0, 0, 0, 0, 0, 0, 0, 0, 0, 0, 0, 0, 0, 0, 0, 0, 0, 0, 0, 0, 0, 0, 0, 0, 0, 0, 0, 2, 2, 2, 2, 2, 2, 4, 4, 4, 4, 4, 4, 0, 0, 0, 0, 0, 0, 0, 0, 0, 0, 0, 0, 0, 0, 0, 0, 0, 0, 0, 0, 0, 0, 0, 0, 0, 0, 0, 0, 0, 0, 0, 0, 0, 0, 0, 0, 0, 0, 0, 0, 0, 0, 0, 0, 0, 0, 1, 1, 1, 1, 1, 1, 1, 1, 1, 1, 1, 1, 1, 1, 1, 1, 1, 1, 1, 1, 1, 1, 1, 1, 1, 1, 1, 1, 1, 1, 1, 1, 1, 1, 1, 1, 1, 2, 1, 1, 1, 1, 1, 1, 1, 1, 1, 1, 1, 0, 0, 0, 0, 0, 0, 0, 0, 0, 0, 0, 0, 0, 0, 0, 0, 0, 0, 0, 0, 0, 0, 0, 0, 0, 0, 3, 3, 3, 3, 3, 3, 3, 3, 3, 3, 3, 3, 0, 0, 0, 0, 0, 0, 0, 0, 0, 0, 0, 0, 0, 0, 0, 0, 0, 0, 0, 0, 0, 0, 0, 0, 0, 0, 0, 0, 0, 0, 0, 0, 0, 0, 0, 0, 0, 0, 0, 0, 3, 0, 0, 0, 0, 0, 0, 0, 0, 0, 0, 0, 0, 3, 3, 3, 3, 3, 3, 3, 3, 3, 3, 3, 3, 0, 3, 0, 0, 0, 0, 0, 0, 0, 0, 0, 0, 0, 0, 0, 0, 0, 0, 0, 0, 0, 0, 0, 0, 0, 0, 0, 0, 0, 0, 0, 0, 0, 0, 0, 0, 0, 0, 0, 0, 0, 0, 0, 0, 0, 0, 0, 0, 0, 0, 0, 0, 0, 0, 0, 0, 0, 3, 3, 3, 3, 3, 3, 3, 3, 0, 0, 0, 0, 0, 3, 3, 3, 3, 0, 0, 0, 0, 0, 0, 0, 1, 1, 1, 1, 1, 1, 1, 1, 1, 1, 1, 1, 4, 4, 4, 4, 4, 4, 4, 4, 4, 4, 4, 4, 0, 0, 0, 0, 0, 0, 0, 0, 0, 0, 0, 0, 0, 0, 0, 0, 0, 0, 0, 0, 0, 0, 0, 0, 0, 0, 0, 0, 0, 0, 0, 0, 0, 0, 0, 0, 0, 0, 0, 0, 0, 0, 0, 0, 0, 0, 0, 0, 0, 0, 0, 0, 0, 0, 0, 0, 0, 0, 0, 0, 0, 0, 0, 0, 0, 0, 0, 0, 0, 0, 0, 0, 0, 0, 0, 0, 0, 0, 0, 0, 0, 0, 0, 0, 0, 0, 0, 0, 0, 0, 0, 0, 0, 0, 0, 0, 0, 0, 0, 0, 0, 0, 0, 0, 0, 0, 0, 0, 0, 0, 0, 0, 0, 0, 0, 0, 0, 0, 0, 0, 0, 0, 0, 0, 0, 0, 0, 0, 0, 0, 0, 0])
me_circle_007.materials.append(mat_tan_004)
me_circle_007.materials.append(mat_dark_gray_005)
me_circle_007.materials.append(mat_black_005)
me_circle_007.materials.append(mat_glass_005)
me_circle_007.materials.append(mat_red_003)
me_circle_007.use_remesh_preserve_volume = False
me_circle_007.use_remesh_preserve_attributes = False
me_circle_007.use_mirror_vertex_groups = False
me_circle_007.update()

# ---- objects
ob_light = bpy.data.objects.new('Light', light_light)
ob_camera = bpy.data.objects.new('Camera', cam_camera)
ob_mig21 = bpy.data.objects.new('mig21', me_circle_007)

# ---- transforms, parenting, visibility, modifiers, constraints
ob_light.location = (4.076, 1.005, 5.904)
ob_light.rotation_euler = (0.6503, 0.05522, 1.866)
ob_light.lock_rotations_4d = False
ob_light.empty_display_type = 'ARROWS'
ob_light.color = (0.0, 0.0, 0.0, 0.0)
ob_light.lineart.crease_threshold = 0.0
ob_camera.location = (7.359, -6.926, 4.958)
ob_camera.rotation_euler = (1.109, 0.0, 0.8149)
ob_camera.lock_rotations_4d = False
ob_camera.empty_display_type = 'ARROWS'
ob_camera.color = (0.0, 0.0, 0.0, 0.0)
ob_camera.display_type = 'WIRE'
ob_camera.lineart.crease_threshold = 0.0
ob_mig21.location = (-5.106, 2.924, 1.372)
ob_mig21.display_type = 'SOLID'
ob_mig21.lineart.crease_threshold = 0.0
_m = ob_mig21.modifiers.new('Auto Smooth', 'NODES')
_m.node_group = ng_auto_smooth
_gi = [s.identifier for s in ng_auto_smooth.interface.items_tree if s.item_type == 'SOCKET' and s.in_out == 'INPUT']
_m[_gi[1]] = 0.6981  # Angle

# ---- collection membership
col_collection.objects.link(ob_light)
col_collection.objects.link(ob_camera)
col_collection.objects.link(ob_mig21)

# ---- scene / render settings (as saved in the file)
scene.camera = ob_camera
scene.frame_start = 1; scene.frame_end = 250; scene.frame_set(1)
scene.render.engine = 'BLENDER_EEVEE_NEXT'
bpy.context.view_layer.update()
